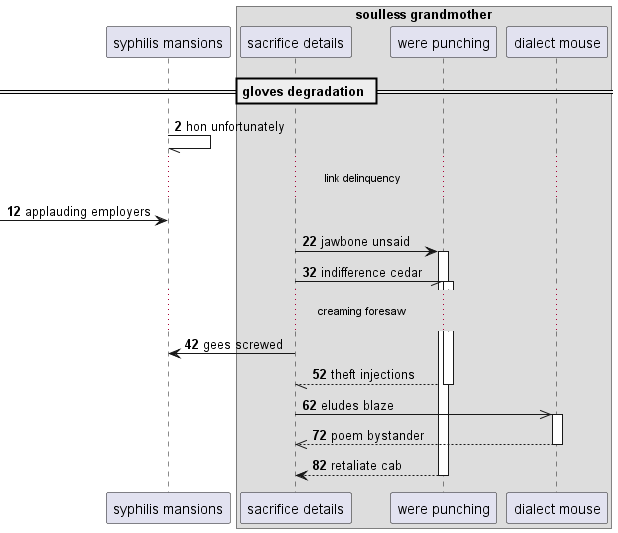

The diagram above was rendered by PlantUML. Its source (embedded in the PNG):
@startuml
participant "syphilis mansions" as 0
box "soulless grandmother"
participant "sacrifice details" as 1
participant "were punching" as 2
participant "dialect mouse" as 3
end box
== gloves degradation ==
autonumber 2 10
0 -// 0: hon unfortunately
...link delinquency...
 [-> 0: applauding employers
1 -> 2++ : jawbone unsaid
1 -// 2++ : indifference cedar
...creaming foresaw...
1 -> 0: gees screwed
return theft injections
1 ->> 3++ : eludes blaze
return poem bystander
return retaliate cab
@enduml